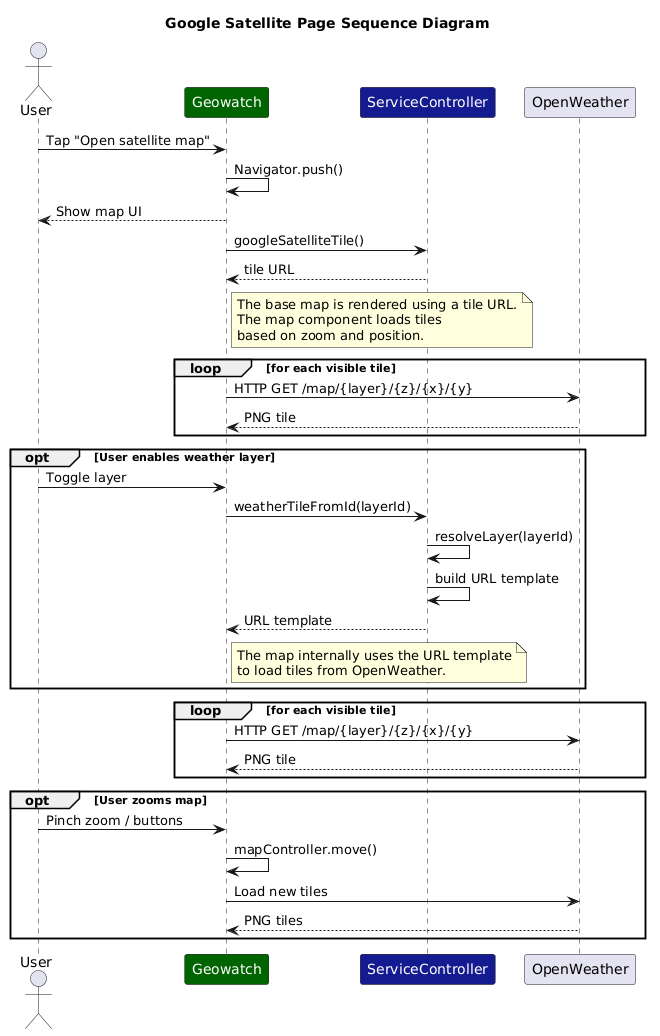

The diagram above was rendered by PlantUML. Its source (embedded in the PNG):
@startuml
title Google Satellite Page Sequence Diagram 

actor User

participant Geowatch as "<color:white>Geowatch</color>" #darkgreen
participant ServiceController as "<color:white>ServiceController</color>" #151b8e
participant OpenWeather



User -> Geowatch : Tap "Open satellite map"
Geowatch -> Geowatch : Navigator.push()
Geowatch --> User : Show map UI
Geowatch -> ServiceController : googleSatelliteTile()
ServiceController --> Geowatch : tile URL

note right of Geowatch
The base map is rendered using a tile URL.
The map component loads tiles
based on zoom and position.
end note








loop for each visible tile
        Geowatch -> OpenWeather : HTTP GET /map/{layer}/{z}/{x}/{y}
        OpenWeather --> Geowatch : PNG tile
    end
opt User enables weather layer
    User -> Geowatch : Toggle layer
    Geowatch -> ServiceController : weatherTileFromId(layerId)
    ServiceController -> ServiceController : resolveLayer(layerId)
    ServiceController -> ServiceController : build URL template
    ServiceController --> Geowatch : URL template
    note right of Geowatch
    The map internally uses the URL template
    to load tiles from OpenWeather.
    end note
end










loop for each visible tile
        Geowatch -> OpenWeather : HTTP GET /map/{layer}/{z}/{x}/{y}
        OpenWeather --> Geowatch : PNG tile
    end

opt User zooms map
    User -> Geowatch : Pinch zoom / buttons
    Geowatch -> Geowatch : mapController.move()
    Geowatch -> OpenWeather : Load new tiles
    OpenWeather --> Geowatch : PNG tiles
end
@enduml